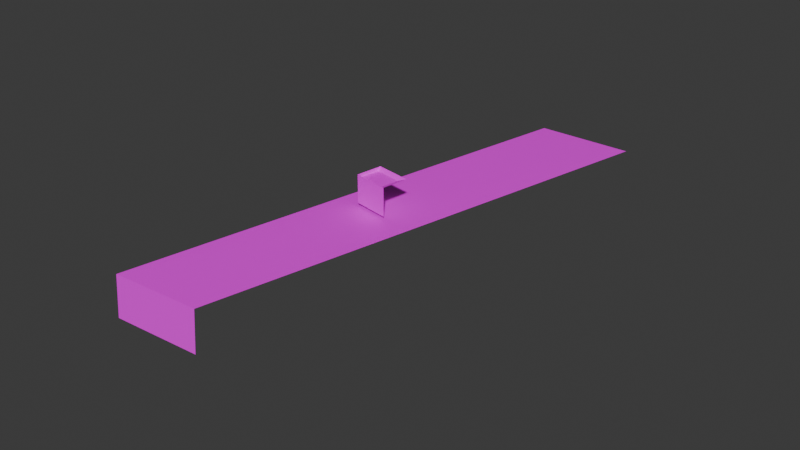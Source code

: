 # Source: 0c.blend  (saved by Blender 4.0.36; exported with 4.5.12 LTS)
import bpy
from mathutils import Matrix  # noqa: F401  (used for matrix-valued properties, if any)

bpy.ops.wm.read_factory_settings(use_empty=True)
scene = bpy.context.scene
scene.name = 'Scene'

# ---- collections
col_collection = bpy.data.collections.new('Collection'); scene.collection.children.link(col_collection)

# ---- images (referenced by path relative to the original .blend; pixels are not part of the script)
import os
ASSET_DIR = os.environ.get("B2B_ASSET_DIR", "")  # directory of the original .blend (textures are referenced by path, not embedded)
HERE = os.path.dirname(os.path.abspath(__file__))  # packed textures are extracted next to this script under _unpacked/

def load_image(name, relpath, width, height, colorspace="sRGB"):
    """Load a texture the original file referenced (path relative to the .blend, or extracted next to this script)."""
    p = next((c for c in (os.path.join(HERE, relpath), os.path.join(ASSET_DIR, relpath)) if relpath and os.path.exists(c)), "")
    if p:
        img = bpy.data.images.load(p, check_existing=True)
        img.name = name
    else:  # same state as the original file: an image datablock whose file is absent (Cycles renders it pink)
        img = bpy.data.images.new(name, width, height)
        img.source = "FILE"
        img.filepath = "//" + (relpath or name)
    img.colorspace_settings.name = colorspace
    return img
img_preparetemp_21p_0_png = load_image('PrepareTemp-21p-0.png', 'PrepareTemp-21p-0.png', 1024, 1024, 'sRGB')
img_preparetemp_21p_1_png = load_image('PrepareTemp-21p-1.png', 'PrepareTemp-21p-1.png', 1024, 1024, 'sRGB')
img_dsc01200p_0_png = load_image('DSC01200p-0.png', 'DSC01200p-0.png', 1024, 1024, 'sRGB')

# ---- materials (node trees are filled in below, after node groups)
mat_016 = bpy.data.materials.new('マテリアル.016')
mat_016.use_transparent_shadow = False
mat_014 = bpy.data.materials.new('マテリアル.014')
mat_014.use_transparent_shadow = False
mat_015 = bpy.data.materials.new('マテリアル.015')
mat_015.use_transparent_shadow = False

# ---- material node trees
mat_016.use_nodes = True; mat_016.node_tree.nodes.clear()
_N = mat_016.node_tree.nodes; _L = mat_016.node_tree.links
n0 = _N.new('ShaderNodeBsdfPrincipled'); n0.name = 'プリンシプルBSDF'; n0.location = (10, 300)
n0.inputs[3].default_value = 1.45
n1 = _N.new('ShaderNodeOutputMaterial'); n1.name = 'マテリアル出力'; n1.location = (300, 300)
n2 = _N.new('ShaderNodeTexImage'); n2.name = '画像テクスチャ'; n2.location = (-280, 275)
n2.image = img_preparetemp_21p_0_png
_L.new(n0.outputs[0], n1.inputs[0])
_L.new(n2.outputs[0], n0.inputs[0])
n1.is_active_output = True
mat_014.use_nodes = True; mat_014.node_tree.nodes.clear()
_N = mat_014.node_tree.nodes; _L = mat_014.node_tree.links
n0 = _N.new('ShaderNodeBsdfPrincipled'); n0.name = 'プリンシプルBSDF'; n0.location = (10, 300)
n0.inputs[3].default_value = 1.45
n1 = _N.new('ShaderNodeOutputMaterial'); n1.name = 'マテリアル出力'; n1.location = (300, 300)
n2 = _N.new('ShaderNodeTexImage'); n2.name = '画像テクスチャ'; n2.location = (-280, 275)
n2.image = img_preparetemp_21p_1_png
_L.new(n0.outputs[0], n1.inputs[0])
_L.new(n2.outputs[0], n0.inputs[0])
n1.is_active_output = True
mat_015.use_nodes = True; mat_015.node_tree.nodes.clear()
_N = mat_015.node_tree.nodes; _L = mat_015.node_tree.links
n0 = _N.new('ShaderNodeBsdfPrincipled'); n0.name = 'プリンシプルBSDF'; n0.location = (10, 300)
n0.inputs[3].default_value = 1.45
n1 = _N.new('ShaderNodeOutputMaterial'); n1.name = 'マテリアル出力'; n1.location = (300, 300)
n2 = _N.new('ShaderNodeTexImage'); n2.name = '画像テクスチャ'; n2.location = (-280, 275)
n2.image = img_dsc01200p_0_png
_L.new(n0.outputs[0], n1.inputs[0])
_L.new(n2.outputs[0], n0.inputs[0])
n1.is_active_output = True

# ---- world
world_world = bpy.data.worlds.new('World'); scene.world = world_world
world_world.use_nodes = True; world_world.node_tree.nodes.clear()
_N = world_world.node_tree.nodes; _L = world_world.node_tree.links
n0 = _N.new('ShaderNodeOutputWorld'); n0.name = 'World Output'; n0.location = (300, 300)
n1 = _N.new('ShaderNodeBackground'); n1.name = 'Background'; n1.location = (10, 300)
n1.inputs[0].default_value = (0.05088, 0.05088, 0.05088, 1.0)
_L.new(n1.outputs[0], n0.inputs[0])
n0.is_active_output = True
world_world.color = (0.05088, 0.05088, 0.05088)
world_world.use_sun_shadow = False
world_world.sun_shadow_jitter_overblur = 0.0

# ---- meshes
me_031 = bpy.data.meshes.new('立方体.031')
me_031.from_pydata([(-2.671, 5.655, -1.0), (-2.671, 5.655, 2.951), (-1.0, 9.028, -1.0), (-1.0, 9.028, 2.951), (1.841, 3.247, -1.0), (1.841, 3.247, 2.951), (-1.219, 8.586, -1.0), (-1.219, 8.586, 2.951), (0.8178, 3.793, -1.0), (0.8178, 3.793, 2.951), (-2.671, 5.655, 2.479), (-1.0, 9.028, 2.951), (1.841, 3.247, 2.951), (3.512, 6.62, 2.951), (-1.219, 8.586, 2.479), (3.294, 6.179, 2.951), (2.489, 7.166, 2.951), (0.8178, 3.793, 2.479), (2.27, 6.725, 2.479)], [], [(6, 7, 3, 2), (0, 1, 7, 6), (8, 9, 1, 0), (4, 5, 9, 8), (15, 18, 17, 12), (16, 11, 14, 18), (18, 14, 10, 17), (13, 16, 18, 15)])
_uv = me_031.uv_layers.new(name='UVマップ')
_uv.uv.foreach_set('vector', [0.1313, 9.769e-05, 0.1313, 0.8391, 9.763e-05, 0.8391, 9.763e-05, 9.771e-05, 1.003, 9.751e-05, 1.003, 0.8391, 0.1313, 0.8391, 0.1313, 9.769e-05, 0.7752, -0.001637, 0.7752, 0.8529, 0.03385, 0.8529, 0.03385, -0.001637, 0.9927, -0.001637, 0.9927, 0.8529, 0.7752, 0.8529, 0.7752, -0.001637, 0.2509, 0.9969, 0.226, 0.962, 0.9704, 0.965, 0.9633, 0.9999, 0.1139, 0.9616, 0.01257, 0.8426, 0.141, 0.843, 0.226, 0.962, 0.226, 0.962, 0.141, 0.843, 0.9945, 0.846, 0.9704, 0.965, 0.1437, 0.9965, 0.1139, 0.9616, 0.226, 0.962, 0.2509, 0.9969])
me_031.materials.append(mat_016)
me_031.update()
me_029 = bpy.data.meshes.new('立方体.029')
me_029.from_pydata([(-11.53, 0.4433, 0.1938), (-11.53, 0.4433, 5.76), (12.04, 64.77, 3.527), (12.04, 64.77, 11.42), (1.0, -1.0, 0.1503), (1.0, -1.0, 5.716), (25.61, 62.31, 11.38)], [], [(0, 1, 3, 2), (4, 5, 1, 0), (6, 3, 1, 5)])
me_029.polygons.foreach_set('material_index', [1, 1, 0])
_uv = me_029.uv_layers.new(name='UVマップ')
_uv.uv.foreach_set('vector', [0.9955, 0.004472, 0.9916, 0.703, -0.004405, 0.9955, 0.001159, 0.004473, 1.003, -0.003295, 1.002, 1.003, 0.003428, 1.003, 0.004946, -0.003295, 0.009327, 1.009, 0.2052, 0.1347, 5.36, 0.221, 5.121, 1.009])
me_029.materials.append(mat_014)
me_029.materials.append(mat_015)
me_029.update()

# ---- objects
ob_031 = bpy.data.objects.new('立方体.031', me_031)
ob_029 = bpy.data.objects.new('立方体.029', me_029)

# ---- transforms, parenting, visibility, modifiers, constraints
ob_031.location = (14.14, 26.2, 6.051)
ob_031.rotation_euler = (0.0, -0.0, 0.3094)
ob_029.location = (11.99, 1.303, -1.12)
ob_029.rotation_euler = (-0.08807, -0.0, 0.1592)

# ---- collection membership
col_collection.objects.link(ob_031)
col_collection.objects.link(ob_029)

# ---- scene / render settings (as saved in the file)
scene.frame_start = 1; scene.frame_end = 250; scene.frame_set(1)
scene.render.engine = 'BLENDER_EEVEE_NEXT'
scene.cycles.sampling_pattern = 'TABULATED_SOBOL'
bpy.context.view_layer.update()

# ---- added for rendering (the .blend has no active camera and no usable light): camera, sun
cam_auto = bpy.data.cameras.new('AutoCamera')
cam_auto.lens = 50.0
cam_auto.sensor_width = 36.0
cam_auto.clip_end = 1419.08
ob_auto_camera = bpy.data.objects.new('AutoCamera', cam_auto)
scene.collection.objects.link(ob_auto_camera)
ob_auto_camera.location = (94.6842, -62.751, 66.5274)
ob_auto_camera.rotation_euler = (1.09748, -7.21219e-08, 0.694738)
scene.camera = ob_auto_camera
light_auto_sun = bpy.data.lights.new('AutoSun', 'SUN')
light_auto_sun.energy = 3.0
light_auto_sun.angle = 0.0523599
ob_auto_sun = bpy.data.objects.new('AutoSun', light_auto_sun)
scene.collection.objects.link(ob_auto_sun)
ob_auto_sun.rotation_euler = (0.872665, 0.174533, 0.523599)
bpy.context.view_layer.update()
